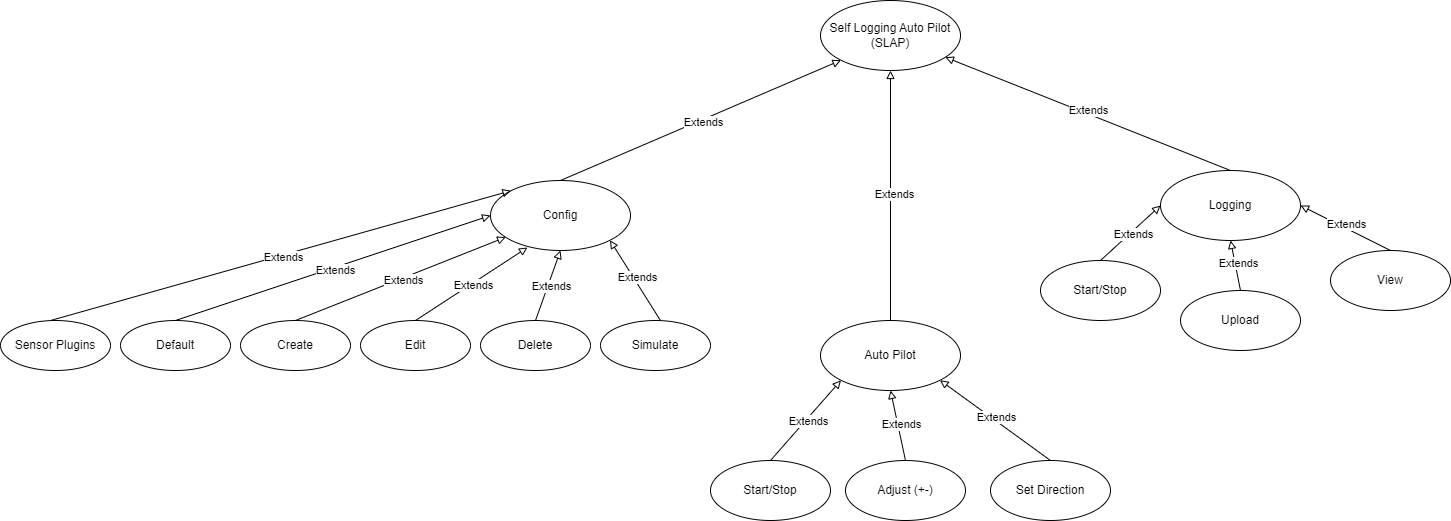

The diagram above was exported from draw.io. Its source (the exported page's mxGraphModel, read from the mxfile embedded in the PNG):
<mxGraphModel dx="424" dy="566" grid="1" gridSize="10" guides="1" tooltips="1" connect="1" arrows="1" fold="1" page="1" pageScale="1" pageWidth="850" pageHeight="1100" math="0" shadow="0">
  <root>
    <mxCell id="0" />
    <mxCell id="1" parent="0" />
    <mxCell id="2" value="Self Logging Auto Pilot (SLAP)" style="ellipse;whiteSpace=wrap;html=1;" vertex="1" parent="1">
      <mxGeometry x="1190" y="80" width="140" height="70" as="geometry" />
    </mxCell>
    <mxCell id="8" style="edgeStyle=none;html=1;exitX=0.5;exitY=0;exitDx=0;exitDy=0;entryX=0;entryY=1;entryDx=0;entryDy=0;endArrow=block;endFill=0;" edge="1" parent="1" source="3" target="2">
      <mxGeometry relative="1" as="geometry">
        <Array as="points" />
      </mxGeometry>
    </mxCell>
    <mxCell id="9" value="Extends" style="edgeLabel;html=1;align=center;verticalAlign=middle;resizable=0;points=[];" vertex="1" connectable="0" parent="8">
      <mxGeometry x="0.0073" y="-3" relative="1" as="geometry">
        <mxPoint y="-1" as="offset" />
      </mxGeometry>
    </mxCell>
    <mxCell id="3" value="Config" style="ellipse;whiteSpace=wrap;html=1;" vertex="1" parent="1">
      <mxGeometry x="860" y="260" width="140" height="70" as="geometry" />
    </mxCell>
    <mxCell id="4" value="Auto Pilot" style="ellipse;whiteSpace=wrap;html=1;" vertex="1" parent="1">
      <mxGeometry x="1190" y="400" width="140" height="70" as="geometry" />
    </mxCell>
    <mxCell id="5" value="Logging" style="ellipse;whiteSpace=wrap;html=1;" vertex="1" parent="1">
      <mxGeometry x="1530" y="250" width="140" height="70" as="geometry" />
    </mxCell>
    <mxCell id="10" style="edgeStyle=none;html=1;exitX=0.5;exitY=0;exitDx=0;exitDy=0;entryX=0.5;entryY=1;entryDx=0;entryDy=0;endArrow=block;endFill=0;fontStyle=1" edge="1" parent="1" source="4" target="2">
      <mxGeometry relative="1" as="geometry">
        <mxPoint x="940" y="270" as="sourcePoint" />
        <mxPoint x="1270" y="160" as="targetPoint" />
        <Array as="points" />
      </mxGeometry>
    </mxCell>
    <mxCell id="11" value="Extends" style="edgeLabel;html=1;align=center;verticalAlign=middle;resizable=0;points=[];" vertex="1" connectable="0" parent="10">
      <mxGeometry x="0.0073" y="-3" relative="1" as="geometry">
        <mxPoint y="-1" as="offset" />
      </mxGeometry>
    </mxCell>
    <mxCell id="13" style="edgeStyle=none;html=1;endArrow=block;endFill=0;exitX=0.5;exitY=0;exitDx=0;exitDy=0;" edge="1" parent="1" source="5" target="2">
      <mxGeometry relative="1" as="geometry">
        <mxPoint x="1600" y="240" as="sourcePoint" />
        <mxPoint x="1599.5" y="160" as="targetPoint" />
        <Array as="points" />
      </mxGeometry>
    </mxCell>
    <mxCell id="14" value="Extends" style="edgeLabel;html=1;align=center;verticalAlign=middle;resizable=0;points=[];" vertex="1" connectable="0" parent="13">
      <mxGeometry x="0.0073" y="-3" relative="1" as="geometry">
        <mxPoint y="-1" as="offset" />
      </mxGeometry>
    </mxCell>
    <mxCell id="16" style="edgeStyle=none;html=1;entryX=0;entryY=0.5;entryDx=0;entryDy=0;endArrow=block;endFill=0;exitX=0.5;exitY=0;exitDx=0;exitDy=0;" edge="1" parent="1" source="18" target="3">
      <mxGeometry relative="1" as="geometry">
        <mxPoint x="890" y="370" as="sourcePoint" />
        <mxPoint x="1301" y="350" as="targetPoint" />
        <Array as="points" />
      </mxGeometry>
    </mxCell>
    <mxCell id="17" value="Extends" style="edgeLabel;html=1;align=center;verticalAlign=middle;resizable=0;points=[];" vertex="1" connectable="0" parent="16">
      <mxGeometry x="0.0073" y="-3" relative="1" as="geometry">
        <mxPoint y="-1" as="offset" />
      </mxGeometry>
    </mxCell>
    <mxCell id="18" value="Default" style="ellipse;whiteSpace=wrap;html=1;" vertex="1" parent="1">
      <mxGeometry x="490" y="400" width="110" height="50" as="geometry" />
    </mxCell>
    <mxCell id="19" value="Create" style="ellipse;whiteSpace=wrap;html=1;" vertex="1" parent="1">
      <mxGeometry x="610" y="400" width="110" height="50" as="geometry" />
    </mxCell>
    <mxCell id="20" value="Edit" style="ellipse;whiteSpace=wrap;html=1;" vertex="1" parent="1">
      <mxGeometry x="730" y="400" width="110" height="50" as="geometry" />
    </mxCell>
    <mxCell id="21" value="Delete" style="ellipse;whiteSpace=wrap;html=1;" vertex="1" parent="1">
      <mxGeometry x="850" y="400" width="110" height="50" as="geometry" />
    </mxCell>
    <mxCell id="22" style="edgeStyle=none;html=1;endArrow=block;endFill=0;exitX=0.5;exitY=0;exitDx=0;exitDy=0;" edge="1" parent="1" source="19" target="3">
      <mxGeometry relative="1" as="geometry">
        <mxPoint x="800" y="400" as="sourcePoint" />
        <mxPoint x="980" y="350" as="targetPoint" />
        <Array as="points" />
      </mxGeometry>
    </mxCell>
    <mxCell id="23" value="Extends" style="edgeLabel;html=1;align=center;verticalAlign=middle;resizable=0;points=[];" vertex="1" connectable="0" parent="22">
      <mxGeometry x="0.0073" y="-3" relative="1" as="geometry">
        <mxPoint y="-1" as="offset" />
      </mxGeometry>
    </mxCell>
    <mxCell id="24" style="edgeStyle=none;html=1;endArrow=block;endFill=0;exitX=0.5;exitY=0;exitDx=0;exitDy=0;entryX=0.264;entryY=0.957;entryDx=0;entryDy=0;entryPerimeter=0;" edge="1" parent="1" source="20" target="3">
      <mxGeometry relative="1" as="geometry">
        <mxPoint x="810" y="410" as="sourcePoint" />
        <mxPoint x="903" y="335" as="targetPoint" />
        <Array as="points" />
      </mxGeometry>
    </mxCell>
    <mxCell id="25" value="Extends" style="edgeLabel;html=1;align=center;verticalAlign=middle;resizable=0;points=[];" vertex="1" connectable="0" parent="24">
      <mxGeometry x="0.0073" y="-3" relative="1" as="geometry">
        <mxPoint y="-1" as="offset" />
      </mxGeometry>
    </mxCell>
    <mxCell id="26" style="edgeStyle=none;html=1;endArrow=block;endFill=0;exitX=0.5;exitY=0;exitDx=0;exitDy=0;entryX=0.5;entryY=1;entryDx=0;entryDy=0;" edge="1" parent="1" source="21" target="3">
      <mxGeometry relative="1" as="geometry">
        <mxPoint x="1042.5" y="400" as="sourcePoint" />
        <mxPoint x="1047.5" y="330" as="targetPoint" />
        <Array as="points" />
      </mxGeometry>
    </mxCell>
    <mxCell id="27" value="Extends" style="edgeLabel;html=1;align=center;verticalAlign=middle;resizable=0;points=[];" vertex="1" connectable="0" parent="26">
      <mxGeometry x="0.0073" y="-3" relative="1" as="geometry">
        <mxPoint y="-1" as="offset" />
      </mxGeometry>
    </mxCell>
    <mxCell id="28" value="Simulate" style="ellipse;whiteSpace=wrap;html=1;" vertex="1" parent="1">
      <mxGeometry x="970" y="400" width="110" height="50" as="geometry" />
    </mxCell>
    <mxCell id="30" style="edgeStyle=none;html=1;endArrow=block;endFill=0;exitX=0.545;exitY=0;exitDx=0;exitDy=0;entryX=1;entryY=1;entryDx=0;entryDy=0;exitPerimeter=0;" edge="1" parent="1" source="28" target="3">
      <mxGeometry relative="1" as="geometry">
        <mxPoint x="1020" y="400" as="sourcePoint" />
        <mxPoint x="1045" y="330" as="targetPoint" />
        <Array as="points" />
      </mxGeometry>
    </mxCell>
    <mxCell id="31" value="Extends" style="edgeLabel;html=1;align=center;verticalAlign=middle;resizable=0;points=[];" vertex="1" connectable="0" parent="30">
      <mxGeometry x="0.0073" y="-3" relative="1" as="geometry">
        <mxPoint y="-1" as="offset" />
      </mxGeometry>
    </mxCell>
    <mxCell id="32" value="Start/Stop" style="ellipse;whiteSpace=wrap;html=1;" vertex="1" parent="1">
      <mxGeometry x="1080" y="540" width="120" height="60" as="geometry" />
    </mxCell>
    <mxCell id="34" style="edgeStyle=none;html=1;endArrow=block;endFill=0;exitX=0.5;exitY=0;exitDx=0;exitDy=0;entryX=0;entryY=1;entryDx=0;entryDy=0;" edge="1" parent="1" source="32" target="4">
      <mxGeometry relative="1" as="geometry">
        <mxPoint x="1161" y="530" as="sourcePoint" />
        <mxPoint x="1110" y="450" as="targetPoint" />
        <Array as="points" />
      </mxGeometry>
    </mxCell>
    <mxCell id="35" value="Extends" style="edgeLabel;html=1;align=center;verticalAlign=middle;resizable=0;points=[];" vertex="1" connectable="0" parent="34">
      <mxGeometry x="0.0073" y="-3" relative="1" as="geometry">
        <mxPoint y="-1" as="offset" />
      </mxGeometry>
    </mxCell>
    <mxCell id="38" value="Adjust (+-)" style="ellipse;whiteSpace=wrap;html=1;" vertex="1" parent="1">
      <mxGeometry x="1215" y="540" width="120" height="60" as="geometry" />
    </mxCell>
    <mxCell id="40" style="edgeStyle=none;html=1;endArrow=block;endFill=0;exitX=0.5;exitY=0;exitDx=0;exitDy=0;entryX=0.5;entryY=1;entryDx=0;entryDy=0;" edge="1" parent="1" source="38" target="4">
      <mxGeometry relative="1" as="geometry">
        <mxPoint x="1264" y="540" as="sourcePoint" />
        <mxPoint x="1335" y="460" as="targetPoint" />
        <Array as="points" />
      </mxGeometry>
    </mxCell>
    <mxCell id="41" value="Extends" style="edgeLabel;html=1;align=center;verticalAlign=middle;resizable=0;points=[];" vertex="1" connectable="0" parent="40">
      <mxGeometry x="0.0073" y="-3" relative="1" as="geometry">
        <mxPoint y="-1" as="offset" />
      </mxGeometry>
    </mxCell>
    <mxCell id="42" value="Set Direction" style="ellipse;whiteSpace=wrap;html=1;" vertex="1" parent="1">
      <mxGeometry x="1360" y="540" width="120" height="60" as="geometry" />
    </mxCell>
    <mxCell id="43" style="edgeStyle=none;html=1;endArrow=block;endFill=0;exitX=0.5;exitY=0;exitDx=0;exitDy=0;entryX=1;entryY=1;entryDx=0;entryDy=0;" edge="1" parent="1" source="42" target="4">
      <mxGeometry relative="1" as="geometry">
        <mxPoint x="1415" y="520" as="sourcePoint" />
        <mxPoint x="1400" y="450" as="targetPoint" />
        <Array as="points" />
      </mxGeometry>
    </mxCell>
    <mxCell id="44" value="Extends" style="edgeLabel;html=1;align=center;verticalAlign=middle;resizable=0;points=[];" vertex="1" connectable="0" parent="43">
      <mxGeometry x="0.0073" y="-3" relative="1" as="geometry">
        <mxPoint y="-1" as="offset" />
      </mxGeometry>
    </mxCell>
    <mxCell id="46" value="Start/Stop" style="ellipse;whiteSpace=wrap;html=1;" vertex="1" parent="1">
      <mxGeometry x="1410" y="340" width="120" height="60" as="geometry" />
    </mxCell>
    <mxCell id="47" style="edgeStyle=none;html=1;endArrow=block;endFill=0;exitX=0.5;exitY=0;exitDx=0;exitDy=0;entryX=0;entryY=0.5;entryDx=0;entryDy=0;" edge="1" parent="1" source="46" target="5">
      <mxGeometry relative="1" as="geometry">
        <mxPoint x="1490" y="340" as="sourcePoint" />
        <mxPoint x="1561" y="260" as="targetPoint" />
        <Array as="points" />
      </mxGeometry>
    </mxCell>
    <mxCell id="48" value="Extends" style="edgeLabel;html=1;align=center;verticalAlign=middle;resizable=0;points=[];" vertex="1" connectable="0" parent="47">
      <mxGeometry x="0.0073" y="-3" relative="1" as="geometry">
        <mxPoint y="-1" as="offset" />
      </mxGeometry>
    </mxCell>
    <mxCell id="49" value="Upload" style="ellipse;whiteSpace=wrap;html=1;" vertex="1" parent="1">
      <mxGeometry x="1550" y="370" width="120" height="60" as="geometry" />
    </mxCell>
    <mxCell id="50" style="edgeStyle=none;html=1;endArrow=block;endFill=0;exitX=0.5;exitY=0;exitDx=0;exitDy=0;entryX=0.5;entryY=1;entryDx=0;entryDy=0;" edge="1" parent="1" source="49" target="5">
      <mxGeometry relative="1" as="geometry">
        <mxPoint x="1600" y="340" as="sourcePoint" />
        <mxPoint x="1660" y="285" as="targetPoint" />
        <Array as="points" />
      </mxGeometry>
    </mxCell>
    <mxCell id="51" value="Extends" style="edgeLabel;html=1;align=center;verticalAlign=middle;resizable=0;points=[];" vertex="1" connectable="0" parent="50">
      <mxGeometry x="0.0073" y="-3" relative="1" as="geometry">
        <mxPoint y="-1" as="offset" />
      </mxGeometry>
    </mxCell>
    <mxCell id="52" value="View" style="ellipse;whiteSpace=wrap;html=1;" vertex="1" parent="1">
      <mxGeometry x="1700" y="330" width="120" height="60" as="geometry" />
    </mxCell>
    <mxCell id="53" style="edgeStyle=none;html=1;endArrow=block;endFill=0;exitX=0.5;exitY=0;exitDx=0;exitDy=0;entryX=1;entryY=0.5;entryDx=0;entryDy=0;" edge="1" parent="1" source="52" target="5">
      <mxGeometry relative="1" as="geometry">
        <mxPoint x="1750" y="300" as="sourcePoint" />
        <mxPoint x="1750" y="280" as="targetPoint" />
        <Array as="points" />
      </mxGeometry>
    </mxCell>
    <mxCell id="54" value="Extends" style="edgeLabel;html=1;align=center;verticalAlign=middle;resizable=0;points=[];" vertex="1" connectable="0" parent="53">
      <mxGeometry x="0.0073" y="-3" relative="1" as="geometry">
        <mxPoint y="-1" as="offset" />
      </mxGeometry>
    </mxCell>
    <mxCell id="55" value="Sensor Plugins" style="ellipse;whiteSpace=wrap;html=1;" vertex="1" parent="1">
      <mxGeometry x="370" y="400" width="110" height="50" as="geometry" />
    </mxCell>
    <mxCell id="56" style="edgeStyle=none;html=1;entryX=0;entryY=0;entryDx=0;entryDy=0;endArrow=block;endFill=0;exitX=0.455;exitY=0;exitDx=0;exitDy=0;exitPerimeter=0;" edge="1" parent="1" source="55" target="3">
      <mxGeometry relative="1" as="geometry">
        <mxPoint x="425" y="400" as="sourcePoint" />
        <mxPoint x="740" y="295" as="targetPoint" />
        <Array as="points" />
      </mxGeometry>
    </mxCell>
    <mxCell id="57" value="Extends" style="edgeLabel;html=1;align=center;verticalAlign=middle;resizable=0;points=[];" vertex="1" connectable="0" parent="56">
      <mxGeometry x="0.0073" y="-3" relative="1" as="geometry">
        <mxPoint y="-1" as="offset" />
      </mxGeometry>
    </mxCell>
  </root>
</mxGraphModel>